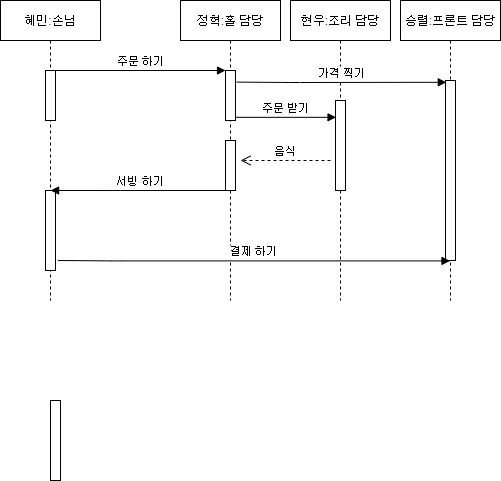

The diagram above was exported from draw.io. Its source (the exported page's mxGraphModel, read from the mxfile embedded in the PNG):
<mxGraphModel dx="569" dy="318" grid="1" gridSize="10" guides="1" tooltips="1" connect="1" arrows="1" fold="1" page="1" pageScale="1" pageWidth="850" pageHeight="1100" math="0" shadow="0">
  <root>
    <mxCell id="0" />
    <mxCell id="1" parent="0" />
    <mxCell id="3nuBFxr9cyL0pnOWT2aG-1" value="혜민:손님" style="shape=umlLifeline;perimeter=lifelinePerimeter;container=1;collapsible=0;recursiveResize=0;rounded=0;shadow=0;strokeWidth=1;" parent="1" vertex="1">
      <mxGeometry x="120" y="80" width="100" height="300" as="geometry" />
    </mxCell>
    <mxCell id="3nuBFxr9cyL0pnOWT2aG-2" value="" style="points=[];perimeter=orthogonalPerimeter;rounded=0;shadow=0;strokeWidth=1;" parent="3nuBFxr9cyL0pnOWT2aG-1" vertex="1">
      <mxGeometry x="45" y="70" width="10" height="50" as="geometry" />
    </mxCell>
    <mxCell id="wsO6sv3JO0NuI18ED198-10" value="" style="points=[];perimeter=orthogonalPerimeter;rounded=0;shadow=0;strokeWidth=1;" vertex="1" parent="3nuBFxr9cyL0pnOWT2aG-1">
      <mxGeometry x="45" y="190" width="10" height="80" as="geometry" />
    </mxCell>
    <mxCell id="3nuBFxr9cyL0pnOWT2aG-5" value="정혁:홀 담당" style="shape=umlLifeline;perimeter=lifelinePerimeter;container=1;collapsible=0;recursiveResize=0;rounded=0;shadow=0;strokeWidth=1;" parent="1" vertex="1">
      <mxGeometry x="300" y="80" width="100" height="300" as="geometry" />
    </mxCell>
    <mxCell id="3nuBFxr9cyL0pnOWT2aG-6" value="" style="points=[];perimeter=orthogonalPerimeter;rounded=0;shadow=0;strokeWidth=1;" parent="3nuBFxr9cyL0pnOWT2aG-5" vertex="1">
      <mxGeometry x="45" y="70" width="10" height="50" as="geometry" />
    </mxCell>
    <mxCell id="wsO6sv3JO0NuI18ED198-9" value="" style="points=[];perimeter=orthogonalPerimeter;rounded=0;shadow=0;strokeWidth=1;" vertex="1" parent="3nuBFxr9cyL0pnOWT2aG-5">
      <mxGeometry x="45" y="140" width="10" height="50" as="geometry" />
    </mxCell>
    <mxCell id="3nuBFxr9cyL0pnOWT2aG-8" value="주문 하기" style="verticalAlign=bottom;endArrow=block;entryX=0;entryY=0;shadow=0;strokeWidth=1;" parent="1" source="3nuBFxr9cyL0pnOWT2aG-2" target="3nuBFxr9cyL0pnOWT2aG-6" edge="1">
      <mxGeometry relative="1" as="geometry">
        <mxPoint x="275" y="160" as="sourcePoint" />
      </mxGeometry>
    </mxCell>
    <mxCell id="wsO6sv3JO0NuI18ED198-1" value="현우:조리 담당" style="shape=umlLifeline;perimeter=lifelinePerimeter;container=1;collapsible=0;recursiveResize=0;rounded=0;shadow=0;strokeWidth=1;" vertex="1" parent="1">
      <mxGeometry x="410" y="80" width="100" height="300" as="geometry" />
    </mxCell>
    <mxCell id="wsO6sv3JO0NuI18ED198-2" value="" style="points=[];perimeter=orthogonalPerimeter;rounded=0;shadow=0;strokeWidth=1;" vertex="1" parent="wsO6sv3JO0NuI18ED198-1">
      <mxGeometry x="45" y="100" width="10" height="90" as="geometry" />
    </mxCell>
    <mxCell id="wsO6sv3JO0NuI18ED198-3" value="승렬:프론트 담당" style="shape=umlLifeline;perimeter=lifelinePerimeter;container=1;collapsible=0;recursiveResize=0;rounded=0;shadow=0;strokeWidth=1;" vertex="1" parent="1">
      <mxGeometry x="520" y="80" width="100" height="300" as="geometry" />
    </mxCell>
    <mxCell id="wsO6sv3JO0NuI18ED198-4" value="" style="points=[];perimeter=orthogonalPerimeter;rounded=0;shadow=0;strokeWidth=1;" vertex="1" parent="wsO6sv3JO0NuI18ED198-3">
      <mxGeometry x="45" y="80" width="10" height="180" as="geometry" />
    </mxCell>
    <mxCell id="3nuBFxr9cyL0pnOWT2aG-4" value="" style="points=[];perimeter=orthogonalPerimeter;rounded=0;shadow=0;strokeWidth=1;" parent="1" vertex="1">
      <mxGeometry x="170" y="480" width="10" height="80" as="geometry" />
    </mxCell>
    <mxCell id="wsO6sv3JO0NuI18ED198-5" value="주문 받기" style="verticalAlign=bottom;endArrow=block;entryX=0.055;entryY=0.187;shadow=0;strokeWidth=1;entryDx=0;entryDy=0;entryPerimeter=0;" edge="1" parent="1" source="3nuBFxr9cyL0pnOWT2aG-6" target="wsO6sv3JO0NuI18ED198-2">
      <mxGeometry relative="1" as="geometry">
        <mxPoint x="360" y="190" as="sourcePoint" />
        <mxPoint x="520" y="190" as="targetPoint" />
      </mxGeometry>
    </mxCell>
    <mxCell id="wsO6sv3JO0NuI18ED198-6" value="음식" style="verticalAlign=bottom;endArrow=open;dashed=1;endSize=8;shadow=0;strokeWidth=1;" edge="1" parent="1">
      <mxGeometry relative="1" as="geometry">
        <mxPoint x="360" y="240" as="targetPoint" />
        <mxPoint x="450" y="240" as="sourcePoint" />
      </mxGeometry>
    </mxCell>
    <mxCell id="wsO6sv3JO0NuI18ED198-11" value="서빙 하기" style="verticalAlign=bottom;endArrow=block;shadow=0;strokeWidth=1;" edge="1" parent="1" source="3nuBFxr9cyL0pnOWT2aG-5" target="3nuBFxr9cyL0pnOWT2aG-1">
      <mxGeometry relative="1" as="geometry">
        <mxPoint x="340" y="260" as="sourcePoint" />
        <mxPoint x="230" y="260" as="targetPoint" />
        <Array as="points">
          <mxPoint x="230" y="270" />
        </Array>
      </mxGeometry>
    </mxCell>
    <mxCell id="wsO6sv3JO0NuI18ED198-12" value="가격 찍기" style="verticalAlign=bottom;endArrow=block;shadow=0;strokeWidth=1;entryX=0.08;entryY=0.01;entryDx=0;entryDy=0;entryPerimeter=0;exitX=1.12;exitY=0.232;exitDx=0;exitDy=0;exitPerimeter=0;" edge="1" parent="1" source="3nuBFxr9cyL0pnOWT2aG-6" target="wsO6sv3JO0NuI18ED198-4">
      <mxGeometry relative="1" as="geometry">
        <mxPoint x="360" y="174" as="sourcePoint" />
        <mxPoint x="525" y="199.6" as="targetPoint" />
        <Array as="points">
          <mxPoint x="410" y="162" />
        </Array>
      </mxGeometry>
    </mxCell>
    <mxCell id="wsO6sv3JO0NuI18ED198-14" value="결제 하기" style="verticalAlign=bottom;endArrow=block;shadow=0;strokeWidth=1;exitX=1.12;exitY=0.232;exitDx=0;exitDy=0;exitPerimeter=0;" edge="1" parent="1" target="wsO6sv3JO0NuI18ED198-3">
      <mxGeometry relative="1" as="geometry">
        <mxPoint x="177.50000000000006" y="340" as="sourcePoint" />
        <mxPoint x="387.09999999999997" y="340" as="targetPoint" />
        <Array as="points">
          <mxPoint x="231.3" y="340.4" />
        </Array>
      </mxGeometry>
    </mxCell>
  </root>
</mxGraphModel>